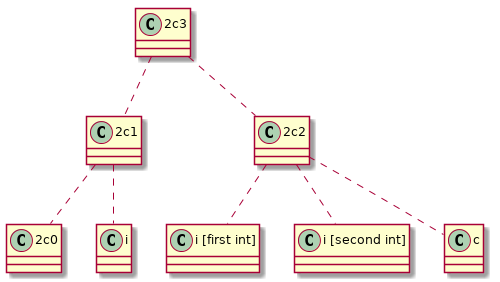

The diagram above was rendered by PlantUML. Its source (embedded in the PNG):
@startuml uml_dumper.png
"2c3" .. "2c1"
"2c1" .. "2c0"
"2c1" .. "i"
"2c3" .. "2c2"
"2c2" .. "i [first int]"
"2c2" .. "i [second int]"
"2c2" .. "c"
@enduml